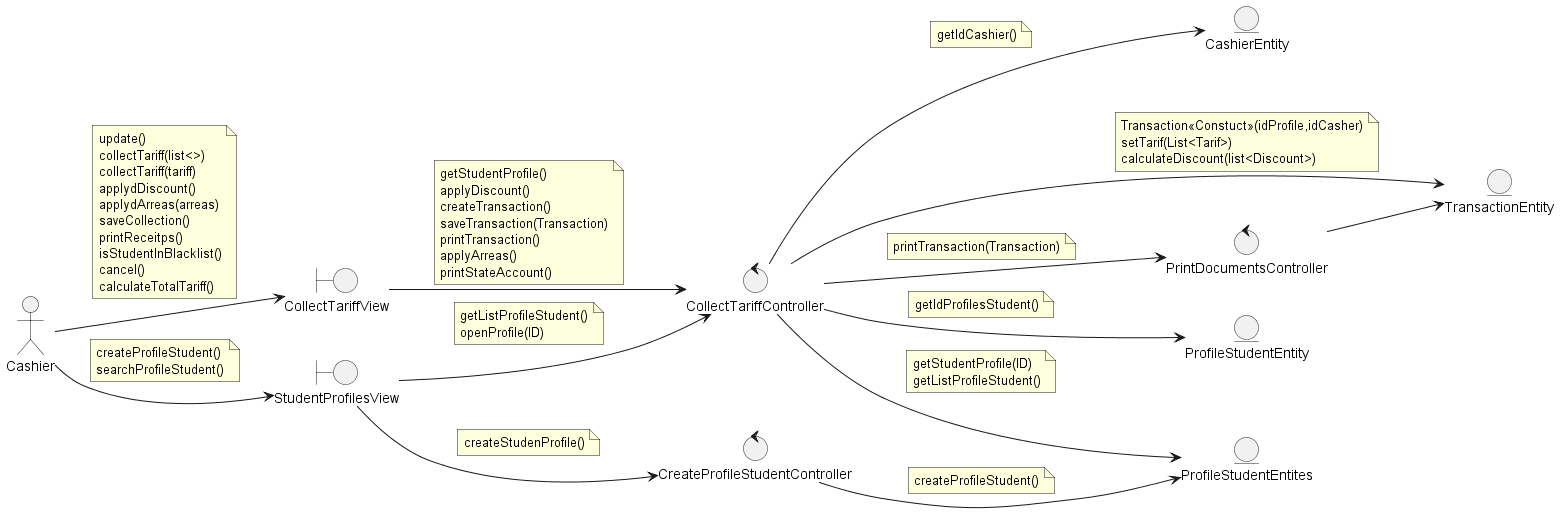

The diagram above was rendered by PlantUML. Its source (embedded in the PNG):
@startuml
left to right direction

actor Cashier

boundary CollectTariffView
boundary StudentProfilesView

control CollectTariffController
control CreateProfileStudentController
control PrintDocumentsController

entity ProfileStudentEntity
entity ProfileStudentEntites
entity TransactionEntity
entity CashierEntity


Cashier --> CollectTariffView
note on link
    update()
    collectTariff(list<>)
    collectTariff(tariff)
    applydDiscount()
    applydArreas(arreas)
    saveCollection()
    printReceitps()
    isStudentInBlacklist()
    cancel()
    calculateTotalTariff()
end note
Cashier --> StudentProfilesView
note on link
    createProfileStudent()
    searchProfileStudent()
end note

CollectTariffView --> CollectTariffController
note on link
    getStudentProfile()
    applyDiscount()
    createTransaction()
    saveTransaction(Transaction)
    printTransaction()
    applyArreas()
    printStateAccount()
end note
StudentProfilesView --> CollectTariffController
note on link
    getListProfileStudent()
    openProfile(ID)
end note
StudentProfilesView --> CreateProfileStudentController
note on link
    createStudenProfile()
end note

CollectTariffController --> ProfileStudentEntites
note on link
    getStudentProfile(ID)
    getListProfileStudent()
end note
CollectTariffController --> ProfileStudentEntity
note on link
    getIdProfilesStudent()
end note
CollectTariffController --> TransactionEntity
note on link
    Transaction<<Constuct>>(idProfile,idCasher)
    setTarif(List<Tarif>)
    calculateDiscount(list<Discount>)
end note
CollectTariffController --> CashierEntity
note on link
    getIdCashier()
end note
CollectTariffController --> PrintDocumentsController
note on link
    printTransaction(Transaction)
end note
CreateProfileStudentController --> ProfileStudentEntites
note on link
    createProfileStudent()
end note

PrintDocumentsController --> TransactionEntity
@enduml